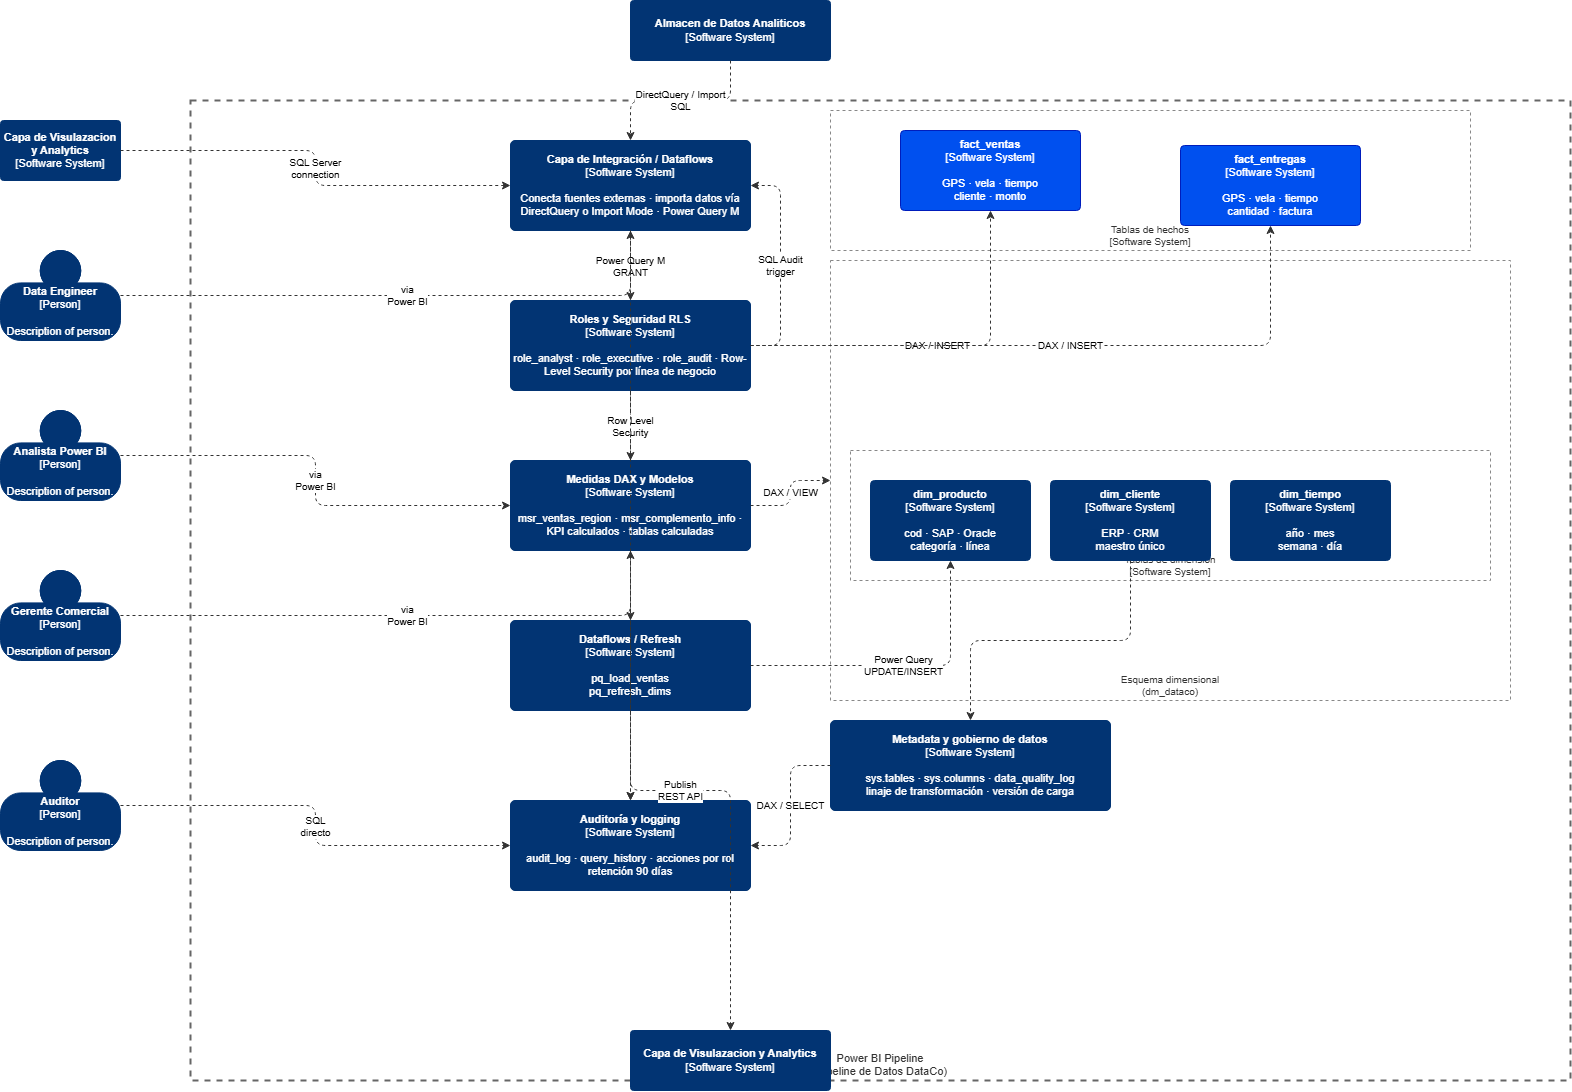

The diagram above was exported from draw.io. Its source (the exported page's mxGraphModel, read from the mxfile embedded in the PNG):
<mxGraphModel dx="1229" dy="690" grid="1" gridSize="10" guides="1" tooltips="1" connect="1" arrows="1" fold="1" page="1" pageScale="1" pageWidth="1654" pageHeight="1169" math="0" shadow="0">
  <root>
    <mxCell id="0" />
    <mxCell id="1" parent="0" />
    <mxCell id="actor1" parent="1" style="shape=mxgraph.c4.person2;whiteSpace=wrap;html=1;fillColor=#023473;fontColor=#ffffff;strokeColor=#023473;fontSize=11;align=center;" value="&lt;b&gt;Data Engineer&lt;/b&gt;&lt;br&gt;[Person]&lt;br&gt;&lt;br&gt;Description of person." vertex="1">
      <mxGeometry height="90" width="120" x="40" y="280" as="geometry" />
    </mxCell>
    <mxCell id="actor2" parent="1" style="shape=mxgraph.c4.person2;whiteSpace=wrap;html=1;fillColor=#023473;fontColor=#ffffff;strokeColor=#023473;fontSize=11;align=center;" value="&lt;b&gt;Analista Power BI&lt;/b&gt;&lt;br&gt;[Person]&lt;br&gt;&lt;br&gt;Description of person." vertex="1">
      <mxGeometry height="90" width="120" x="40" y="440" as="geometry" />
    </mxCell>
    <mxCell id="actor3" parent="1" style="shape=mxgraph.c4.person2;whiteSpace=wrap;html=1;fillColor=#023473;fontColor=#ffffff;strokeColor=#023473;fontSize=11;align=center;" value="&lt;b&gt;Gerente Comercial&lt;/b&gt;&lt;br&gt;[Person]&lt;br&gt;&lt;br&gt;Description of person." vertex="1">
      <mxGeometry height="90" width="120" x="40" y="600" as="geometry" />
    </mxCell>
    <mxCell id="actor4" parent="1" style="shape=mxgraph.c4.person2;whiteSpace=wrap;html=1;fillColor=#023473;fontColor=#ffffff;strokeColor=#023473;fontSize=11;align=center;" value="&lt;b&gt;Auditor&lt;/b&gt;&lt;br&gt;[Person]&lt;br&gt;&lt;br&gt;Description of person." vertex="1">
      <mxGeometry height="90" width="120" x="40" y="790" as="geometry" />
    </mxCell>
    <mxCell id="ext_sql" parent="1" style="rounded=1;whiteSpace=wrap;html=1;fillColor=#023473;fontColor=#ffffff;strokeColor=#023473;fontSize=11;align=center;arcSize=5;" value="&lt;b&gt;Almacen de Datos Analiticos&lt;/b&gt;&lt;br&gt;[Software System]" vertex="1">
      <mxGeometry height="60" width="200" x="670" y="30" as="geometry" />
    </mxCell>
    <mxCell id="container_main" parent="1" style="points=[[0,0],[0.25,0],[0.5,0],[0.75,0],[1,0],[1,0.25],[1,0.5],[1,0.75],[1,1],[0.75,1],[0.5,1],[0.25,1],[0,1],[0,0.75],[0,0.5],[0,0.25]];shape=mxgraph.c4.system_boundary;whiteSpace=wrap;html=1;fillColor=none;strokeColor=#666666;strokeWidth=2;dashed=1;fontSize=11;verticalAlign=bottom;fontColor=#333333;fontStyle=0;" value="Power BI Pipeline&lt;br&gt;(Pipeline de Datos DataCo)" vertex="1">
      <mxGeometry height="980" width="1380" x="230" y="130" as="geometry" />
    </mxCell>
    <mxCell id="dataflows" parent="1" style="rounded=1;whiteSpace=wrap;html=1;fillColor=#023473;fontColor=#ffffff;strokeColor=#023473;fontSize=11;align=center;arcSize=5;" value="&lt;b&gt;Capa de Integración / Dataflows&lt;/b&gt;&lt;br&gt;[Software System]&lt;br&gt;&lt;br&gt;Conecta fuentes externas · importa datos vía DirectQuery o Import Mode · Power Query M" vertex="1">
      <mxGeometry height="90" width="240" x="550" y="170" as="geometry" />
    </mxCell>
    <mxCell id="rls" parent="1" style="rounded=1;whiteSpace=wrap;html=1;fillColor=#023473;fontColor=#ffffff;strokeColor=#023473;fontSize=11;align=center;arcSize=5;" value="&lt;b&gt;Roles y Seguridad RLS&lt;/b&gt;&lt;br&gt;[Software System]&lt;br&gt;&lt;br&gt;role_analyst · role_executive · role_audit · Row-Level Security por línea de negocio" vertex="1">
      <mxGeometry height="90" width="240" x="550" y="330" as="geometry" />
    </mxCell>
    <mxCell id="container_schema" parent="1" style="points=[[0,0],[0.25,0],[0.5,0],[0.75,0],[1,0],[1,0.25],[1,0.5],[1,0.75],[1,1],[0.75,1],[0.5,1],[0.25,1],[0,1],[0,0.75],[0,0.5],[0,0.25]];shape=mxgraph.c4.system_boundary;whiteSpace=wrap;html=1;fillColor=none;strokeColor=#888888;strokeWidth=1;dashed=1;fontSize=10;verticalAlign=bottom;fontColor=#333333;" value="Esquema dimensional&lt;br&gt;(dm_dataco)" vertex="1">
      <mxGeometry height="440" width="680" x="870" y="290" as="geometry" />
    </mxCell>
    <mxCell id="container_facts" parent="1" style="points=[[0,0],[0.25,0],[0.5,0],[0.75,0],[1,0],[1,0.25],[1,0.5],[1,0.75],[1,1],[0.75,1],[0.5,1],[0.25,1],[0,1],[0,0.75],[0,0.5],[0,0.25]];shape=mxgraph.c4.system_boundary;whiteSpace=wrap;html=1;fillColor=none;strokeColor=#888888;strokeWidth=1;dashed=1;fontSize=10;verticalAlign=bottom;fontColor=#333333;" value="Tablas de hechos&lt;br&gt;[Software System]" vertex="1">
      <mxGeometry height="140" width="640" x="870" y="140" as="geometry" />
    </mxCell>
    <mxCell id="fact_ventas" parent="1" style="rounded=1;whiteSpace=wrap;html=1;fillColor=#0050ef;fontColor=#ffffff;strokeColor=#001DBC;fontSize=11;align=center;arcSize=5;" value="&lt;b&gt;fact_ventas&lt;/b&gt;&lt;br&gt;[Software System]&lt;br&gt;&lt;br&gt;GPS · vela · tiempo&lt;br&gt;cliente · monto" vertex="1">
      <mxGeometry height="80" width="180" x="940" y="160" as="geometry" />
    </mxCell>
    <mxCell id="fact_entregas" parent="1" style="rounded=1;whiteSpace=wrap;html=1;fillColor=#0050ef;fontColor=#ffffff;strokeColor=#001DBC;fontSize=11;align=center;arcSize=5;" value="&lt;b&gt;fact_entregas&lt;/b&gt;&lt;br&gt;[Software System]&lt;br&gt;&lt;br&gt;GPS · vela · tiempo&lt;br&gt;cantidad · factura" vertex="1">
      <mxGeometry height="80" width="180" x="1220" y="175" as="geometry" />
    </mxCell>
    <mxCell id="container_dims" parent="1" style="points=[[0,0],[0.25,0],[0.5,0],[0.75,0],[1,0],[1,0.25],[1,0.5],[1,0.75],[1,1],[0.75,1],[0.5,1],[0.25,1],[0,1],[0,0.75],[0,0.5],[0,0.25]];shape=mxgraph.c4.system_boundary;whiteSpace=wrap;html=1;fillColor=none;strokeColor=#888888;strokeWidth=1;dashed=1;fontSize=10;verticalAlign=bottom;fontColor=#333333;" value="Tablas de dimensión&lt;br&gt;[Software System]" vertex="1">
      <mxGeometry height="130" width="640" x="890" y="480" as="geometry" />
    </mxCell>
    <mxCell id="dim_producto" parent="1" style="rounded=1;whiteSpace=wrap;html=1;fillColor=#023473;fontColor=#ffffff;strokeColor=#023473;fontSize=11;align=center;arcSize=5;" value="&lt;b&gt;dim_producto&lt;/b&gt;&lt;br&gt;[Software System]&lt;br&gt;&lt;br&gt;cod · SAP · Oracle&lt;br&gt;categoría · línea" vertex="1">
      <mxGeometry height="80" width="160" x="910" y="510" as="geometry" />
    </mxCell>
    <mxCell id="dim_cliente" parent="1" style="rounded=1;whiteSpace=wrap;html=1;fillColor=#023473;fontColor=#ffffff;strokeColor=#023473;fontSize=11;align=center;arcSize=5;" value="&lt;b&gt;dim_cliente&lt;/b&gt;&lt;br&gt;[Software System]&lt;br&gt;&lt;br&gt;ERP · CRM&lt;br&gt;maestro único" vertex="1">
      <mxGeometry height="80" width="160" x="1090" y="510" as="geometry" />
    </mxCell>
    <mxCell id="dim_tiempo" parent="1" style="rounded=1;whiteSpace=wrap;html=1;fillColor=#023473;fontColor=#ffffff;strokeColor=#023473;fontSize=11;align=center;arcSize=5;" value="&lt;b&gt;dim_tiempo&lt;/b&gt;&lt;br&gt;[Software System]&lt;br&gt;&lt;br&gt;año · mes&lt;br&gt;semana · día" vertex="1">
      <mxGeometry height="80" width="160" x="1270" y="510" as="geometry" />
    </mxCell>
    <mxCell id="dax" parent="1" style="rounded=1;whiteSpace=wrap;html=1;fillColor=#023473;fontColor=#ffffff;strokeColor=#023473;fontSize=11;align=center;arcSize=5;" value="&lt;b&gt;Medidas DAX y Modelos&lt;/b&gt;&lt;br&gt;[Software System]&lt;br&gt;&lt;br&gt;msr_ventas_region · msr_complemento_info · KPI calculados · tablas calculadas" vertex="1">
      <mxGeometry height="90" width="240" x="550" y="490" as="geometry" />
    </mxCell>
    <mxCell id="stored_proc" parent="1" style="rounded=1;whiteSpace=wrap;html=1;fillColor=#023473;fontColor=#ffffff;strokeColor=#023473;fontSize=11;align=center;arcSize=5;" value="&lt;b&gt;Dataflows / Refresh&lt;/b&gt;&lt;br&gt;[Software System]&lt;br&gt;&lt;br&gt;pq_load_ventas&lt;br&gt;pq_refresh_dims" vertex="1">
      <mxGeometry height="90" width="240" x="550" y="650" as="geometry" />
    </mxCell>
    <mxCell id="metadata" parent="1" style="rounded=1;whiteSpace=wrap;html=1;fillColor=#023473;fontColor=#ffffff;strokeColor=#023473;fontSize=11;align=center;arcSize=5;" value="&lt;b&gt;Metadata y gobierno de datos&lt;/b&gt;&lt;br&gt;[Software System]&lt;br&gt;&lt;br&gt;sys.tables · sys.columns · data_quality_log&lt;br&gt;linaje de transformación · versión de carga" vertex="1">
      <mxGeometry height="90" width="280" x="870" y="750" as="geometry" />
    </mxCell>
    <mxCell id="audit" parent="1" style="rounded=1;whiteSpace=wrap;html=1;fillColor=#023473;fontColor=#ffffff;strokeColor=#023473;fontSize=11;align=center;arcSize=5;" value="&lt;b&gt;Auditoría y logging&lt;/b&gt;&lt;br&gt;[Software System]&lt;br&gt;&lt;br&gt;audit_log · query_history · acciones por rol&lt;br&gt;retención 90 días" vertex="1">
      <mxGeometry height="90" width="240" x="550" y="830" as="geometry" />
    </mxCell>
    <mxCell id="pbi_service" parent="1" style="rounded=1;whiteSpace=wrap;html=1;fillColor=#023473;fontColor=#ffffff;strokeColor=#023473;fontSize=11;align=center;arcSize=5;" value="&lt;b&gt;Capa de Visulazacion y Analytics&lt;/b&gt;&lt;br&gt;[Software System]" vertex="1">
      <mxGeometry height="60" width="200" x="670" y="1060" as="geometry" />
    </mxCell>
    <mxCell id="pbi_desktop" parent="1" style="rounded=1;whiteSpace=wrap;html=1;fillColor=#023473;fontColor=#ffffff;strokeColor=#023473;fontSize=11;align=center;arcSize=5;" value="&lt;b&gt;Capa de Visulazacion y Analytics&lt;/b&gt;&lt;br&gt;[Software System]" vertex="1">
      <mxGeometry height="60" width="120" x="40" y="150" as="geometry" />
    </mxCell>
    <mxCell id="e1" edge="1" parent="1" source="ext_sql" style="edgeStyle=orthogonalEdgeStyle;html=1;exitX=0.5;exitY=1;exitDx=0;exitDy=0;entryX=0.5;entryY=0;entryDx=0;entryDy=0;strokeColor=#333333;fontSize=10;dashed=1;" target="dataflows" value="DirectQuery / Import&lt;br&gt;SQL">
      <mxGeometry relative="1" as="geometry" />
    </mxCell>
    <mxCell id="e2" edge="1" parent="1" source="dataflows" style="edgeStyle=orthogonalEdgeStyle;html=1;strokeColor=#333333;fontSize=10;dashed=1;" target="rls" value="Power Query M&lt;br&gt;GRANT">
      <mxGeometry relative="1" as="geometry" />
    </mxCell>
    <mxCell id="e3" edge="1" parent="1" source="rls" style="edgeStyle=orthogonalEdgeStyle;html=1;strokeColor=#333333;fontSize=10;dashed=1;" target="fact_ventas" value="DAX / INSERT">
      <mxGeometry relative="1" as="geometry" />
    </mxCell>
    <mxCell id="e4" edge="1" parent="1" source="rls" style="edgeStyle=orthogonalEdgeStyle;html=1;strokeColor=#333333;fontSize=10;dashed=1;" target="fact_entregas" value="DAX / INSERT">
      <mxGeometry relative="1" as="geometry" />
    </mxCell>
    <mxCell id="e5" edge="1" parent="1" source="dax" style="edgeStyle=orthogonalEdgeStyle;html=1;strokeColor=#333333;fontSize=10;dashed=1;" target="container_schema" value="DAX / VIEW">
      <mxGeometry relative="1" as="geometry" />
    </mxCell>
    <mxCell id="e6" edge="1" parent="1" source="rls" style="edgeStyle=orthogonalEdgeStyle;html=1;strokeColor=#333333;fontSize=10;dashed=1;" target="dax" value="Row Level&lt;br&gt;Security">
      <mxGeometry relative="1" as="geometry" />
    </mxCell>
    <mxCell id="e7" edge="1" parent="1" source="stored_proc" style="edgeStyle=orthogonalEdgeStyle;html=1;strokeColor=#333333;fontSize=10;dashed=1;" target="dim_producto" value="Power Query&lt;br&gt;UPDATE/INSERT">
      <mxGeometry relative="1" as="geometry" />
    </mxCell>
    <mxCell id="e8" edge="1" parent="1" source="dax" style="edgeStyle=orthogonalEdgeStyle;html=1;strokeColor=#333333;fontSize=10;dashed=1;" target="stored_proc" value="">
      <mxGeometry relative="1" as="geometry" />
    </mxCell>
    <mxCell id="e9" edge="1" parent="1" source="metadata" style="edgeStyle=orthogonalEdgeStyle;html=1;strokeColor=#333333;fontSize=10;dashed=1;" target="audit" value="DAX / SELECT">
      <mxGeometry relative="1" as="geometry" />
    </mxCell>
    <mxCell id="e10" edge="1" parent="1" source="stored_proc" style="edgeStyle=orthogonalEdgeStyle;html=1;strokeColor=#333333;fontSize=10;dashed=1;" target="audit" value="">
      <mxGeometry relative="1" as="geometry" />
    </mxCell>
    <mxCell id="e11" edge="1" parent="1" source="dataflows" style="edgeStyle=orthogonalEdgeStyle;html=1;strokeColor=#333333;fontSize=10;dashed=1;" target="audit" value="">
      <mxGeometry relative="1" as="geometry" />
    </mxCell>
    <mxCell id="e12" edge="1" parent="1" source="rls" style="edgeStyle=orthogonalEdgeStyle;html=1;strokeColor=#333333;fontSize=10;dashed=1;entryX=1;entryY=0.5;entryDx=0;entryDy=0;exitX=1;exitY=0.5;exitDx=0;exitDy=0;" target="dataflows" value="SQL Audit&lt;br&gt;trigger">
      <mxGeometry relative="1" as="geometry">
        <Array as="points">
          <mxPoint x="820" y="375" />
          <mxPoint x="820" y="215" />
        </Array>
      </mxGeometry>
    </mxCell>
    <mxCell id="e13" edge="1" parent="1" source="pbi_desktop" style="edgeStyle=orthogonalEdgeStyle;html=1;strokeColor=#333333;fontSize=10;dashed=1;" target="dataflows" value="SQL Server&lt;br&gt;connection">
      <mxGeometry relative="1" as="geometry" />
    </mxCell>
    <mxCell id="e14" edge="1" parent="1" source="actor1" style="edgeStyle=orthogonalEdgeStyle;html=1;strokeColor=#333333;fontSize=10;dashed=1;" target="dataflows" value="via&lt;br&gt;Power BI">
      <mxGeometry relative="1" as="geometry" />
    </mxCell>
    <mxCell id="e15" edge="1" parent="1" source="actor2" style="edgeStyle=orthogonalEdgeStyle;html=1;strokeColor=#333333;fontSize=10;dashed=1;" target="dax" value="via&lt;br&gt;Power BI">
      <mxGeometry relative="1" as="geometry" />
    </mxCell>
    <mxCell id="e16" edge="1" parent="1" source="actor3" style="edgeStyle=orthogonalEdgeStyle;html=1;strokeColor=#333333;fontSize=10;dashed=1;" target="dax" value="via&lt;br&gt;Power BI">
      <mxGeometry relative="1" as="geometry" />
    </mxCell>
    <mxCell id="e17" edge="1" parent="1" source="actor4" style="edgeStyle=orthogonalEdgeStyle;html=1;strokeColor=#333333;fontSize=10;dashed=1;" target="audit" value="SQL&lt;br&gt;directo">
      <mxGeometry relative="1" as="geometry" />
    </mxCell>
    <mxCell id="e18" edge="1" parent="1" source="dax" style="edgeStyle=orthogonalEdgeStyle;html=1;strokeColor=#333333;fontSize=10;dashed=1;" target="pbi_service" value="Publish&lt;br&gt;REST API">
      <mxGeometry relative="1" as="geometry" />
    </mxCell>
    <mxCell id="e19" edge="1" parent="1" source="dim_cliente" style="edgeStyle=orthogonalEdgeStyle;html=1;strokeColor=#333333;fontSize=10;dashed=1;" target="metadata" value="">
      <mxGeometry relative="1" as="geometry" />
    </mxCell>
  </root>
</mxGraphModel>